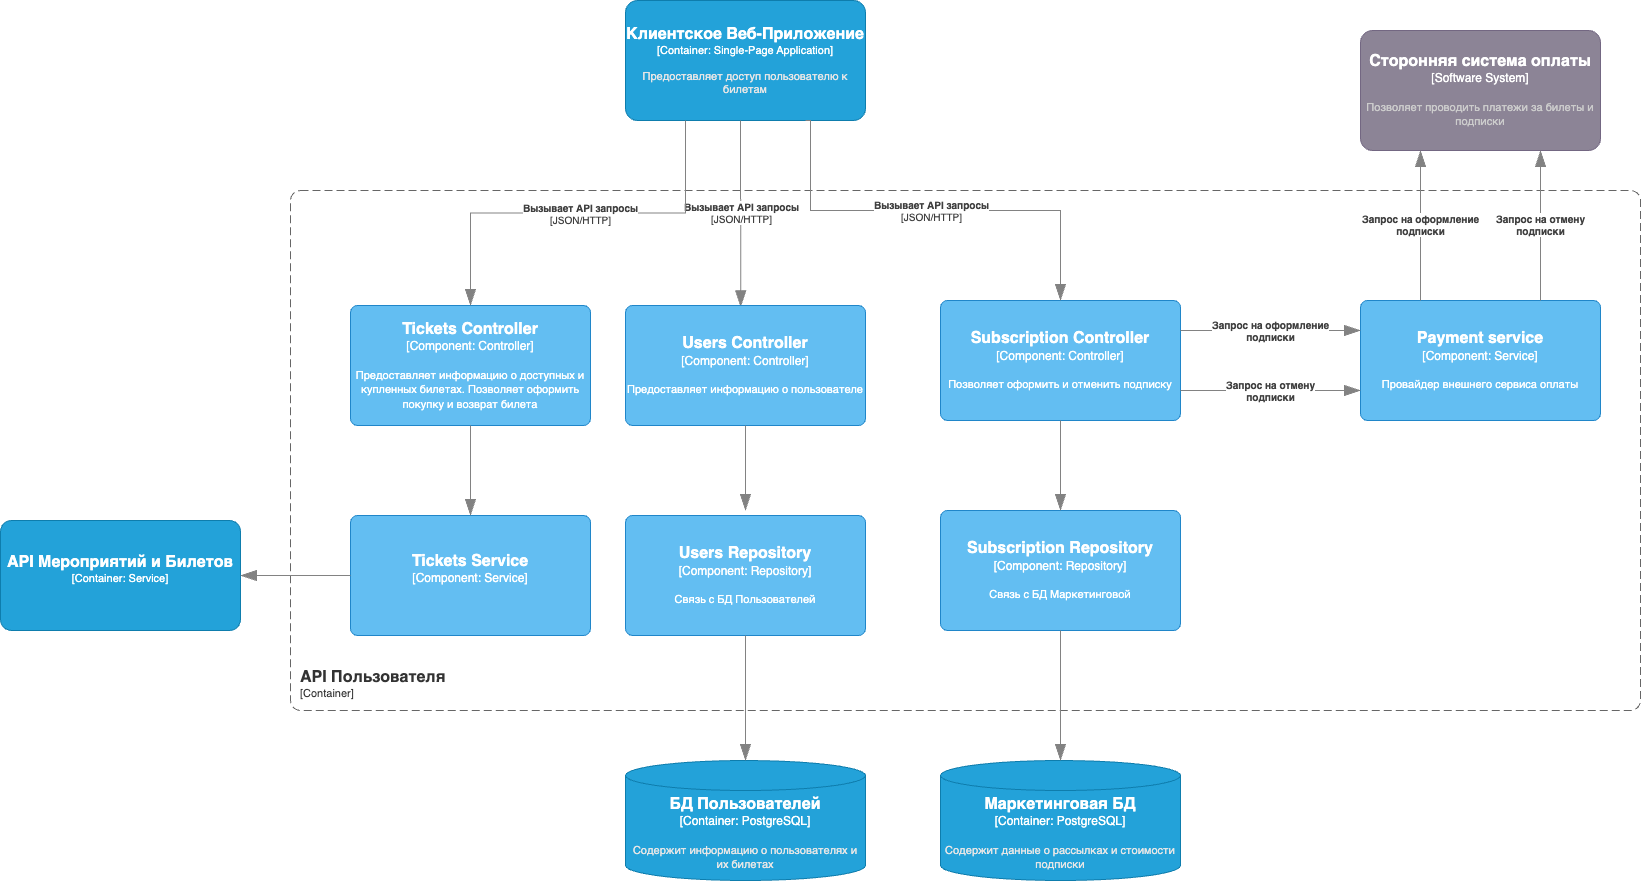

The diagram above was exported from draw.io. Its source (the exported page's mxGraphModel, read from the mxfile embedded in the PNG):
<mxGraphModel dx="3628" dy="1452" grid="1" gridSize="10" guides="1" tooltips="1" connect="1" arrows="1" fold="1" page="1" pageScale="1" pageWidth="850" pageHeight="1100" math="0" shadow="0">
  <root>
    <mxCell id="0" />
    <mxCell id="1" parent="0" />
    <object placeholders="1" c4Name="API Пользователя" c4Type="ContainerScopeBoundary" c4Application="Container" label="&lt;font style=&quot;font-size: 16px&quot;&gt;&lt;b&gt;&lt;div style=&quot;text-align: left&quot;&gt;%c4Name%&lt;/div&gt;&lt;/b&gt;&lt;/font&gt;&lt;div style=&quot;text-align: left&quot;&gt;[%c4Application%]&lt;/div&gt;" id="2">
      <mxCell style="rounded=1;fontSize=11;whiteSpace=wrap;html=1;dashed=1;arcSize=20;fillColor=none;strokeColor=#666666;fontColor=#333333;labelBackgroundColor=none;align=left;verticalAlign=bottom;labelBorderColor=none;spacingTop=0;spacing=10;dashPattern=8 4;metaEdit=1;rotatable=0;perimeter=rectanglePerimeter;noLabel=0;labelPadding=0;allowArrows=0;connectable=0;expand=0;recursiveResize=0;editable=1;pointerEvents=0;absoluteArcSize=1;points=[[0.25,0,0],[0.5,0,0],[0.75,0,0],[1,0.25,0],[1,0.5,0],[1,0.75,0],[0.75,1,0],[0.5,1,0],[0.25,1,0],[0,0.75,0],[0,0.5,0],[0,0.25,0]];" vertex="1" parent="1">
        <mxGeometry x="-760" y="3200" width="1350" height="520" as="geometry" />
      </mxCell>
    </object>
    <object placeholders="1" c4Name="Tickets Controller" c4Type="Component" c4Technology="Controller" c4Description="Предоставляет информацию о доступных и купленных билетах. Позволяет оформить покупку и возврат билета" label="&lt;font style=&quot;font-size: 16px&quot;&gt;&lt;b&gt;%c4Name%&lt;/b&gt;&lt;/font&gt;&lt;div&gt;[%c4Type%: %c4Technology%]&lt;/div&gt;&lt;br&gt;&lt;div&gt;&lt;font style=&quot;font-size: 11px&quot;&gt;%c4Description%&lt;/font&gt;&lt;/div&gt;" id="3">
      <mxCell style="rounded=1;whiteSpace=wrap;html=1;labelBackgroundColor=none;fillColor=#63BEF2;fontColor=#ffffff;align=center;arcSize=6;strokeColor=#2086C9;metaEdit=1;resizable=0;points=[[0.25,0,0],[0.5,0,0],[0.75,0,0],[1,0.25,0],[1,0.5,0],[1,0.75,0],[0.75,1,0],[0.5,1,0],[0.25,1,0],[0,0.75,0],[0,0.5,0],[0,0.25,0]];" vertex="1" parent="1">
        <mxGeometry x="-700" y="3315" width="240" height="120" as="geometry" />
      </mxCell>
    </object>
    <object placeholders="1" c4Type="БД Пользователей" c4Container="Container" c4Technology="PostgreSQL" c4Description="Содержит информацию о пользователях и их билетах" label="&lt;font style=&quot;font-size: 16px&quot;&gt;&lt;b&gt;%c4Type%&lt;/b&gt;&lt;/font&gt;&lt;div&gt;[%c4Container%:&amp;nbsp;%c4Technology%]&lt;/div&gt;&lt;br&gt;&lt;div&gt;&lt;font style=&quot;font-size: 11px&quot;&gt;&lt;font color=&quot;#E6E6E6&quot;&gt;%c4Description%&lt;/font&gt;&lt;/div&gt;" id="4">
      <mxCell style="shape=cylinder3;size=15;whiteSpace=wrap;html=1;boundedLbl=1;rounded=0;labelBackgroundColor=none;fillColor=#23A2D9;fontSize=12;fontColor=#ffffff;align=center;strokeColor=#0E7DAD;metaEdit=1;points=[[0.5,0,0],[1,0.25,0],[1,0.5,0],[1,0.75,0],[0.5,1,0],[0,0.75,0],[0,0.5,0],[0,0.25,0]];resizable=0;" vertex="1" parent="1">
        <mxGeometry x="-425" y="3770" width="240" height="120" as="geometry" />
      </mxCell>
    </object>
    <object placeholders="1" c4Name="Клиентское Веб-Приложение" c4Type="Container" c4Technology="Single-Page Application" c4Description="Предоставляет доступ пользователю к билетам" label="&lt;font style=&quot;font-size: 16px&quot;&gt;&lt;b&gt;%c4Name%&lt;/b&gt;&lt;/font&gt;&lt;div&gt;[%c4Type%: %c4Technology%]&lt;/div&gt;&lt;br&gt;&lt;div&gt;&lt;font style=&quot;font-size: 11px&quot;&gt;&lt;font color=&quot;#E6E6E6&quot;&gt;%c4Description%&lt;/font&gt;&lt;/div&gt;" id="5">
      <mxCell style="rounded=1;whiteSpace=wrap;html=1;fontSize=11;labelBackgroundColor=none;fillColor=#23A2D9;fontColor=#ffffff;align=center;arcSize=10;strokeColor=#0E7DAD;metaEdit=1;resizable=0;points=[[0.25,0,0],[0.5,0,0],[0.75,0,0],[1,0.25,0],[1,0.5,0],[1,0.75,0],[0.75,1,0],[0.5,1,0],[0.25,1,0],[0,0.75,0],[0,0.5,0],[0,0.25,0]];" vertex="1" parent="1">
        <mxGeometry x="-425" y="3010" width="240" height="120" as="geometry" />
      </mxCell>
    </object>
    <object placeholders="1" c4Type="Relationship" c4Technology="JSON/HTTP" c4Description="Вызывает API запросы" label="&lt;div style=&quot;text-align: left&quot;&gt;&lt;div style=&quot;text-align: center&quot;&gt;&lt;b&gt;%c4Description%&lt;/b&gt;&lt;/div&gt;&lt;div style=&quot;text-align: center&quot;&gt;[%c4Technology%]&lt;/div&gt;&lt;/div&gt;" id="6">
      <mxCell style="endArrow=blockThin;html=1;fontSize=10;fontColor=#404040;strokeWidth=1;endFill=1;strokeColor=#828282;elbow=vertical;metaEdit=1;endSize=14;startSize=14;jumpStyle=arc;jumpSize=16;rounded=0;edgeStyle=orthogonalEdgeStyle;entryX=0.48;entryY=0.012;entryDx=0;entryDy=0;entryPerimeter=0;" edge="1" target="22" parent="1">
        <mxGeometry x="-0.0062" width="240" relative="1" as="geometry">
          <mxPoint x="-310" y="3130" as="sourcePoint" />
          <mxPoint x="-310.48" y="3310" as="targetPoint" />
          <mxPoint as="offset" />
        </mxGeometry>
      </mxCell>
    </object>
    <object placeholders="1" c4Name="Subscription Controller" c4Type="Component" c4Technology="Controller" c4Description="Позволяет оформить и отменить подписку" label="&lt;font style=&quot;font-size: 16px&quot;&gt;&lt;b&gt;%c4Name%&lt;/b&gt;&lt;/font&gt;&lt;div&gt;[%c4Type%: %c4Technology%]&lt;/div&gt;&lt;br&gt;&lt;div&gt;&lt;font style=&quot;font-size: 11px&quot;&gt;%c4Description%&lt;/font&gt;&lt;/div&gt;" id="7">
      <mxCell style="rounded=1;whiteSpace=wrap;html=1;labelBackgroundColor=none;fillColor=#63BEF2;fontColor=#ffffff;align=center;arcSize=6;strokeColor=#2086C9;metaEdit=1;resizable=0;points=[[0.25,0,0],[0.5,0,0],[0.75,0,0],[1,0.25,0],[1,0.5,0],[1,0.75,0],[0.75,1,0],[0.5,1,0],[0.25,1,0],[0,0.75,0],[0,0.5,0],[0,0.25,0]];" vertex="1" parent="1">
        <mxGeometry x="-110" y="3310" width="240" height="120" as="geometry" />
      </mxCell>
    </object>
    <object placeholders="1" c4Name="Users Repository" c4Type="Component" c4Technology="Repository" c4Description="Связь с БД Пользователей" label="&lt;font style=&quot;font-size: 16px&quot;&gt;&lt;b&gt;%c4Name%&lt;/b&gt;&lt;/font&gt;&lt;div&gt;[%c4Type%: %c4Technology%]&lt;/div&gt;&lt;br&gt;&lt;div&gt;&lt;font style=&quot;font-size: 11px&quot;&gt;%c4Description%&lt;/font&gt;&lt;/div&gt;" id="8">
      <mxCell style="rounded=1;whiteSpace=wrap;html=1;labelBackgroundColor=none;fillColor=#63BEF2;fontColor=#ffffff;align=center;arcSize=6;strokeColor=#2086C9;metaEdit=1;resizable=0;points=[[0.25,0,0],[0.5,0,0],[0.75,0,0],[1,0.25,0],[1,0.5,0],[1,0.75,0],[0.75,1,0],[0.5,1,0],[0.25,1,0],[0,0.75,0],[0,0.5,0],[0,0.25,0]];" vertex="1" parent="1">
        <mxGeometry x="-425" y="3525" width="240" height="120" as="geometry" />
      </mxCell>
    </object>
    <object placeholders="1" c4Type="Relationship" id="9">
      <mxCell style="endArrow=blockThin;html=1;fontSize=10;fontColor=#404040;strokeWidth=1;endFill=1;strokeColor=#828282;elbow=vertical;metaEdit=1;endSize=14;startSize=14;jumpStyle=arc;jumpSize=16;rounded=0;edgeStyle=orthogonalEdgeStyle;exitX=0.5;exitY=1;exitDx=0;exitDy=0;exitPerimeter=0;entryX=0.5;entryY=0;entryDx=0;entryDy=0;entryPerimeter=0;" edge="1" source="8" target="4" parent="1">
        <mxGeometry width="240" relative="1" as="geometry">
          <mxPoint x="-230" y="3690" as="sourcePoint" />
          <mxPoint x="10" y="3690" as="targetPoint" />
        </mxGeometry>
      </mxCell>
    </object>
    <object placeholders="1" c4Name="API Мероприятий и Билетов" c4Type="Container" c4Technology="Service" c4Description="" label="&lt;font style=&quot;font-size: 16px&quot;&gt;&lt;b&gt;%c4Name%&lt;/b&gt;&lt;/font&gt;&lt;div&gt;[%c4Type%: %c4Technology%]&lt;/div&gt;&lt;br&gt;&lt;div&gt;&lt;font style=&quot;font-size: 11px&quot;&gt;&lt;font color=&quot;#E6E6E6&quot;&gt;%c4Description%&lt;/font&gt;&lt;/div&gt;" id="10">
      <mxCell style="rounded=1;whiteSpace=wrap;html=1;fontSize=11;labelBackgroundColor=none;fillColor=#23A2D9;fontColor=#ffffff;align=center;arcSize=10;strokeColor=#0E7DAD;metaEdit=1;resizable=1;points=[[0.25,0,0],[0.5,0,0],[0.75,0,0],[1,0.25,0],[1,0.5,0],[1,0.75,0],[0.75,1,0],[0.5,1,0],[0.25,1,0],[0,0.75,0],[0,0.5,0],[0,0.25,0]];" vertex="1" parent="1">
        <mxGeometry x="-1050" y="3530" width="240" height="110" as="geometry" />
      </mxCell>
    </object>
    <object placeholders="1" c4Type="Relationship" c4Technology="JSON/HTTP" c4Description="Вызывает API запросы" label="&lt;div style=&quot;text-align: left&quot;&gt;&lt;div style=&quot;text-align: center&quot;&gt;&lt;b&gt;%c4Description%&lt;/b&gt;&lt;/div&gt;&lt;div style=&quot;text-align: center&quot;&gt;[%c4Technology%]&lt;/div&gt;&lt;/div&gt;" id="11">
      <mxCell style="endArrow=blockThin;html=1;fontSize=10;fontColor=#404040;strokeWidth=1;endFill=1;strokeColor=#828282;elbow=vertical;metaEdit=1;endSize=14;startSize=14;jumpStyle=arc;jumpSize=16;rounded=0;edgeStyle=orthogonalEdgeStyle;entryX=0.5;entryY=0;entryDx=0;entryDy=0;entryPerimeter=0;exitX=0.75;exitY=1;exitDx=0;exitDy=0;exitPerimeter=0;" edge="1" source="5" target="7" parent="1">
        <mxGeometry x="-0.0062" width="240" relative="1" as="geometry">
          <mxPoint x="-79.52000000000001" y="3190" as="sourcePoint" />
          <mxPoint x="-80.00000000000003" y="3370" as="targetPoint" />
          <mxPoint as="offset" />
          <Array as="points">
            <mxPoint x="-240" y="3130" />
            <mxPoint x="-240" y="3220" />
            <mxPoint x="10" y="3220" />
          </Array>
        </mxGeometry>
      </mxCell>
    </object>
    <object placeholders="1" c4Type="Маркетинговая БД" c4Container="Container" c4Technology="PostgreSQL" c4Description="Содержит данные о рассылках и стоимости подписки" label="&lt;font style=&quot;font-size: 16px&quot;&gt;&lt;b&gt;%c4Type%&lt;/b&gt;&lt;/font&gt;&lt;div&gt;[%c4Container%:&amp;nbsp;%c4Technology%]&lt;/div&gt;&lt;br&gt;&lt;div&gt;&lt;font style=&quot;font-size: 11px&quot;&gt;&lt;font color=&quot;#E6E6E6&quot;&gt;%c4Description%&lt;/font&gt;&lt;/div&gt;" id="12">
      <mxCell style="shape=cylinder3;size=15;whiteSpace=wrap;html=1;boundedLbl=1;rounded=0;labelBackgroundColor=none;fillColor=#23A2D9;fontSize=12;fontColor=#ffffff;align=center;strokeColor=#0E7DAD;metaEdit=1;points=[[0.5,0,0],[1,0.25,0],[1,0.5,0],[1,0.75,0],[0.5,1,0],[0,0.75,0],[0,0.5,0],[0,0.25,0]];resizable=0;" vertex="1" parent="1">
        <mxGeometry x="-110" y="3770" width="240" height="120" as="geometry" />
      </mxCell>
    </object>
    <object placeholders="1" c4Name="Subscription Repository" c4Type="Component" c4Technology="Repository" c4Description="Связь с БД Маркетинговой" label="&lt;font style=&quot;font-size: 16px&quot;&gt;&lt;b&gt;%c4Name%&lt;/b&gt;&lt;/font&gt;&lt;div&gt;[%c4Type%: %c4Technology%]&lt;/div&gt;&lt;br&gt;&lt;div&gt;&lt;font style=&quot;font-size: 11px&quot;&gt;%c4Description%&lt;/font&gt;&lt;/div&gt;" id="13">
      <mxCell style="rounded=1;whiteSpace=wrap;html=1;labelBackgroundColor=none;fillColor=#63BEF2;fontColor=#ffffff;align=center;arcSize=6;strokeColor=#2086C9;metaEdit=1;resizable=0;points=[[0.25,0,0],[0.5,0,0],[0.75,0,0],[1,0.25,0],[1,0.5,0],[1,0.75,0],[0.75,1,0],[0.5,1,0],[0.25,1,0],[0,0.75,0],[0,0.5,0],[0,0.25,0]];" vertex="1" parent="1">
        <mxGeometry x="-110" y="3520" width="240" height="120" as="geometry" />
      </mxCell>
    </object>
    <object placeholders="1" c4Type="Relationship" id="14">
      <mxCell style="endArrow=blockThin;html=1;fontSize=10;fontColor=#404040;strokeWidth=1;endFill=1;strokeColor=#828282;elbow=vertical;metaEdit=1;endSize=14;startSize=14;jumpStyle=arc;jumpSize=16;rounded=0;edgeStyle=orthogonalEdgeStyle;exitX=0.5;exitY=1;exitDx=0;exitDy=0;exitPerimeter=0;entryX=0.5;entryY=0;entryDx=0;entryDy=0;entryPerimeter=0;" edge="1" source="7" target="13" parent="1">
        <mxGeometry width="240" relative="1" as="geometry">
          <mxPoint x="200" y="3480" as="sourcePoint" />
          <mxPoint x="440" y="3480" as="targetPoint" />
        </mxGeometry>
      </mxCell>
    </object>
    <object placeholders="1" c4Type="Relationship" id="15">
      <mxCell style="endArrow=blockThin;html=1;fontSize=10;fontColor=#404040;strokeWidth=1;endFill=1;strokeColor=#828282;elbow=vertical;metaEdit=1;endSize=14;startSize=14;jumpStyle=arc;jumpSize=16;rounded=0;edgeStyle=orthogonalEdgeStyle;exitX=0.5;exitY=1;exitDx=0;exitDy=0;exitPerimeter=0;entryX=0.5;entryY=0;entryDx=0;entryDy=0;entryPerimeter=0;" edge="1" source="13" target="12" parent="1">
        <mxGeometry width="240" relative="1" as="geometry">
          <mxPoint x="160" y="3690" as="sourcePoint" />
          <mxPoint x="400" y="3690" as="targetPoint" />
        </mxGeometry>
      </mxCell>
    </object>
    <object placeholders="1" c4Name="Сторонняя система оплаты" c4Type="Software System" c4Description="Позволяет проводить платежи за билеты и подписки" label="&lt;font style=&quot;font-size: 16px&quot;&gt;&lt;b&gt;%c4Name%&lt;/b&gt;&lt;/font&gt;&lt;div&gt;[%c4Type%]&lt;/div&gt;&lt;br&gt;&lt;div&gt;&lt;font style=&quot;font-size: 11px&quot;&gt;&lt;font color=&quot;#cccccc&quot;&gt;%c4Description%&lt;/font&gt;&lt;/div&gt;" id="16">
      <mxCell style="rounded=1;whiteSpace=wrap;html=1;labelBackgroundColor=none;fillColor=#8C8496;fontColor=#ffffff;align=center;arcSize=10;strokeColor=#736782;metaEdit=1;resizable=0;points=[[0.25,0,0],[0.5,0,0],[0.75,0,0],[1,0.25,0],[1,0.5,0],[1,0.75,0],[0.75,1,0],[0.5,1,0],[0.25,1,0],[0,0.75,0],[0,0.5,0],[0,0.25,0]];" vertex="1" parent="1">
        <mxGeometry x="310" y="3040" width="240" height="120" as="geometry" />
      </mxCell>
    </object>
    <object placeholders="1" c4Name="Payment service" c4Type="Component" c4Technology="Service" c4Description="Провайдер внешнего сервиса оплаты" label="&lt;font style=&quot;font-size: 16px&quot;&gt;&lt;b&gt;%c4Name%&lt;/b&gt;&lt;/font&gt;&lt;div&gt;[%c4Type%: %c4Technology%]&lt;/div&gt;&lt;br&gt;&lt;div&gt;&lt;font style=&quot;font-size: 11px&quot;&gt;%c4Description%&lt;/font&gt;&lt;/div&gt;" id="17">
      <mxCell style="rounded=1;whiteSpace=wrap;html=1;labelBackgroundColor=none;fillColor=#63BEF2;fontColor=#ffffff;align=center;arcSize=6;strokeColor=#2086C9;metaEdit=1;resizable=0;points=[[0.25,0,0],[0.5,0,0],[0.75,0,0],[1,0.25,0],[1,0.5,0],[1,0.75,0],[0.75,1,0],[0.5,1,0],[0.25,1,0],[0,0.75,0],[0,0.5,0],[0,0.25,0]];" vertex="1" parent="1">
        <mxGeometry x="310" y="3310" width="240" height="120" as="geometry" />
      </mxCell>
    </object>
    <object placeholders="1" c4Type="Relationship" c4Description="Запрос на оформление&lt;br/&gt; подписки" label="&lt;div style=&quot;text-align: left&quot;&gt;&lt;div style=&quot;text-align: center&quot;&gt;&lt;b&gt;%c4Description%&lt;/b&gt;&lt;/div&gt;" id="18">
      <mxCell style="endArrow=blockThin;html=1;fontSize=10;fontColor=#404040;strokeWidth=1;endFill=1;strokeColor=#828282;elbow=vertical;metaEdit=1;endSize=14;startSize=14;jumpStyle=arc;jumpSize=16;rounded=0;edgeStyle=orthogonalEdgeStyle;exitX=1;exitY=0.25;exitDx=0;exitDy=0;exitPerimeter=0;entryX=0;entryY=0.25;entryDx=0;entryDy=0;entryPerimeter=0;" edge="1" source="7" target="17" parent="1">
        <mxGeometry width="240" relative="1" as="geometry">
          <mxPoint x="200" y="3360" as="sourcePoint" />
          <mxPoint x="440" y="3360" as="targetPoint" />
        </mxGeometry>
      </mxCell>
    </object>
    <object placeholders="1" c4Type="Relationship" c4Description="Запрос на отмену &lt;br/&gt; подписки" label="&lt;div style=&quot;text-align: left&quot;&gt;&lt;div style=&quot;text-align: center&quot;&gt;&lt;b&gt;%c4Description%&lt;/b&gt;&lt;/div&gt;" id="19">
      <mxCell style="endArrow=blockThin;html=1;fontSize=10;fontColor=#404040;strokeWidth=1;endFill=1;strokeColor=#828282;elbow=vertical;metaEdit=1;endSize=14;startSize=14;jumpStyle=arc;jumpSize=16;rounded=0;edgeStyle=orthogonalEdgeStyle;exitX=1;exitY=0.75;exitDx=0;exitDy=0;exitPerimeter=0;entryX=0;entryY=0.75;entryDx=0;entryDy=0;entryPerimeter=0;" edge="1" source="7" target="17" parent="1">
        <mxGeometry width="240" relative="1" as="geometry">
          <mxPoint x="220" y="3490" as="sourcePoint" />
          <mxPoint x="460" y="3490" as="targetPoint" />
        </mxGeometry>
      </mxCell>
    </object>
    <object placeholders="1" c4Type="Relationship" c4Description="Запрос на оформление&lt;br/&gt; подписки" label="&lt;div style=&quot;text-align: left&quot;&gt;&lt;div style=&quot;text-align: center&quot;&gt;&lt;b&gt;%c4Description%&lt;/b&gt;&lt;/div&gt;" id="20">
      <mxCell style="endArrow=blockThin;html=1;fontSize=10;fontColor=#404040;strokeWidth=1;endFill=1;strokeColor=#828282;elbow=vertical;metaEdit=1;endSize=14;startSize=14;jumpStyle=arc;jumpSize=16;rounded=0;edgeStyle=orthogonalEdgeStyle;exitX=0.25;exitY=0;exitDx=0;exitDy=0;exitPerimeter=0;entryX=0.25;entryY=1;entryDx=0;entryDy=0;entryPerimeter=0;" edge="1" source="17" target="16" parent="1">
        <mxGeometry width="240" relative="1" as="geometry">
          <mxPoint x="650" y="3299" as="sourcePoint" />
          <mxPoint x="830" y="3299" as="targetPoint" />
        </mxGeometry>
      </mxCell>
    </object>
    <object placeholders="1" c4Type="Relationship" c4Description="Запрос на отмену &lt;br/&gt; подписки" label="&lt;div style=&quot;text-align: left&quot;&gt;&lt;div style=&quot;text-align: center&quot;&gt;&lt;b&gt;%c4Description%&lt;/b&gt;&lt;/div&gt;" id="21">
      <mxCell style="endArrow=blockThin;html=1;fontSize=10;fontColor=#404040;strokeWidth=1;endFill=1;strokeColor=#828282;elbow=vertical;metaEdit=1;endSize=14;startSize=14;jumpStyle=arc;jumpSize=16;rounded=0;edgeStyle=orthogonalEdgeStyle;exitX=0.75;exitY=0;exitDx=0;exitDy=0;exitPerimeter=0;entryX=0.75;entryY=1;entryDx=0;entryDy=0;entryPerimeter=0;" edge="1" source="17" target="16" parent="1">
        <mxGeometry width="240" relative="1" as="geometry">
          <mxPoint x="140" y="3410" as="sourcePoint" />
          <mxPoint x="320" y="3410" as="targetPoint" />
        </mxGeometry>
      </mxCell>
    </object>
    <object placeholders="1" c4Name="Users Controller" c4Type="Component" c4Technology="Controller" c4Description="Предоставляет информацию о пользователе" label="&lt;font style=&quot;font-size: 16px&quot;&gt;&lt;b&gt;%c4Name%&lt;/b&gt;&lt;/font&gt;&lt;div&gt;[%c4Type%: %c4Technology%]&lt;/div&gt;&lt;br&gt;&lt;div&gt;&lt;font style=&quot;font-size: 11px&quot;&gt;%c4Description%&lt;/font&gt;&lt;/div&gt;" id="22">
      <mxCell style="rounded=1;whiteSpace=wrap;html=1;labelBackgroundColor=none;fillColor=#63BEF2;fontColor=#ffffff;align=center;arcSize=6;strokeColor=#2086C9;metaEdit=1;resizable=0;points=[[0.25,0,0],[0.5,0,0],[0.75,0,0],[1,0.25,0],[1,0.5,0],[1,0.75,0],[0.75,1,0],[0.5,1,0],[0.25,1,0],[0,0.75,0],[0,0.5,0],[0,0.25,0]];" vertex="1" parent="1">
        <mxGeometry x="-425" y="3315" width="240" height="120" as="geometry" />
      </mxCell>
    </object>
    <object placeholders="1" c4Type="Relationship" id="23">
      <mxCell style="endArrow=blockThin;html=1;fontSize=10;fontColor=#404040;strokeWidth=1;endFill=1;strokeColor=#828282;elbow=vertical;metaEdit=1;endSize=14;startSize=14;jumpStyle=arc;jumpSize=16;rounded=0;edgeStyle=orthogonalEdgeStyle;exitX=0.5;exitY=1;exitDx=0;exitDy=0;exitPerimeter=0;" edge="1" source="22" parent="1">
        <mxGeometry width="240" relative="1" as="geometry">
          <mxPoint x="-600" y="3630" as="sourcePoint" />
          <mxPoint x="-305" y="3520" as="targetPoint" />
        </mxGeometry>
      </mxCell>
    </object>
    <object placeholders="1" c4Type="Relationship" c4Technology="JSON/HTTP" c4Description="Вызывает API запросы" label="&lt;div style=&quot;text-align: left&quot;&gt;&lt;div style=&quot;text-align: center&quot;&gt;&lt;b&gt;%c4Description%&lt;/b&gt;&lt;/div&gt;&lt;div style=&quot;text-align: center&quot;&gt;[%c4Technology%]&lt;/div&gt;&lt;/div&gt;" id="24">
      <mxCell style="endArrow=blockThin;html=1;fontSize=10;fontColor=#404040;strokeWidth=1;endFill=1;strokeColor=#828282;elbow=vertical;metaEdit=1;endSize=14;startSize=14;jumpStyle=arc;jumpSize=16;rounded=0;edgeStyle=orthogonalEdgeStyle;entryX=0.5;entryY=0;entryDx=0;entryDy=0;entryPerimeter=0;exitX=0.25;exitY=1;exitDx=0;exitDy=0;exitPerimeter=0;" edge="1" source="5" target="3" parent="1">
        <mxGeometry x="-0.0062" width="240" relative="1" as="geometry">
          <mxPoint x="-560" y="3160" as="sourcePoint" />
          <mxPoint x="-560" y="3346" as="targetPoint" />
          <mxPoint as="offset" />
        </mxGeometry>
      </mxCell>
    </object>
    <object placeholders="1" c4Name="Tickets Service" c4Type="Component" c4Technology="Service" c4Description="" label="&lt;font style=&quot;font-size: 16px&quot;&gt;&lt;b&gt;%c4Name%&lt;/b&gt;&lt;/font&gt;&lt;div&gt;[%c4Type%: %c4Technology%]&lt;/div&gt;&lt;br&gt;&lt;div&gt;&lt;font style=&quot;font-size: 11px&quot;&gt;%c4Description%&lt;/font&gt;&lt;/div&gt;" id="25">
      <mxCell style="rounded=1;whiteSpace=wrap;html=1;labelBackgroundColor=none;fillColor=#63BEF2;fontColor=#ffffff;align=center;arcSize=6;strokeColor=#2086C9;metaEdit=1;resizable=0;points=[[0.25,0,0],[0.5,0,0],[0.75,0,0],[1,0.25,0],[1,0.5,0],[1,0.75,0],[0.75,1,0],[0.5,1,0],[0.25,1,0],[0,0.75,0],[0,0.5,0],[0,0.25,0]];" vertex="1" parent="1">
        <mxGeometry x="-700" y="3525" width="240" height="120" as="geometry" />
      </mxCell>
    </object>
    <object placeholders="1" c4Type="Relationship" id="26">
      <mxCell style="endArrow=blockThin;html=1;fontSize=10;fontColor=#404040;strokeWidth=1;endFill=1;strokeColor=#828282;elbow=vertical;metaEdit=1;endSize=14;startSize=14;jumpStyle=arc;jumpSize=16;rounded=0;edgeStyle=orthogonalEdgeStyle;exitX=0.5;exitY=1;exitDx=0;exitDy=0;exitPerimeter=0;entryX=0.5;entryY=0;entryDx=0;entryDy=0;entryPerimeter=0;" edge="1" source="3" target="25" parent="1">
        <mxGeometry width="240" relative="1" as="geometry">
          <mxPoint x="-580" y="3480" as="sourcePoint" />
          <mxPoint x="-340" y="3480" as="targetPoint" />
        </mxGeometry>
      </mxCell>
    </object>
    <object placeholders="1" c4Type="Relationship" id="27">
      <mxCell style="endArrow=blockThin;html=1;fontSize=10;fontColor=#404040;strokeWidth=1;endFill=1;strokeColor=#828282;elbow=vertical;metaEdit=1;endSize=14;startSize=14;jumpStyle=arc;jumpSize=16;rounded=0;edgeStyle=orthogonalEdgeStyle;exitX=0;exitY=0.5;exitDx=0;exitDy=0;exitPerimeter=0;entryX=1;entryY=0.5;entryDx=0;entryDy=0;entryPerimeter=0;" edge="1" source="25" target="10" parent="1">
        <mxGeometry width="240" relative="1" as="geometry">
          <mxPoint x="-840" y="3770" as="sourcePoint" />
          <mxPoint x="-600" y="3770" as="targetPoint" />
        </mxGeometry>
      </mxCell>
    </object>
  </root>
</mxGraphModel>